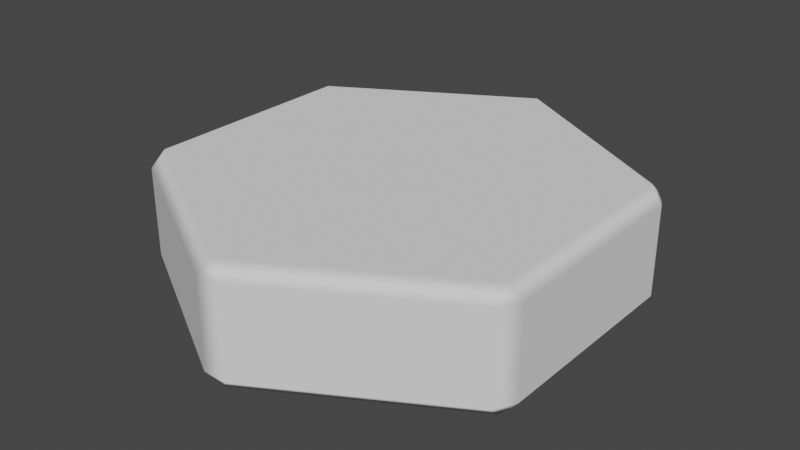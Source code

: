 # Source: cell_size_1.blend  (saved by Blender 2.82.7; exported with 4.5.12 LTS)
import bpy
from mathutils import Matrix  # noqa: F401  (used for matrix-valued properties, if any)

bpy.ops.wm.read_factory_settings(use_empty=True)
scene = bpy.context.scene
scene.name = 'Scene'

# ---- collections
col_collection = bpy.data.collections.new('Collection'); scene.collection.children.link(col_collection)

# ---- world
world_world = bpy.data.worlds.new('World'); scene.world = world_world
world_world.use_nodes = True; world_world.node_tree.nodes.clear()
_N = world_world.node_tree.nodes; _L = world_world.node_tree.links
n0 = _N.new('ShaderNodeOutputWorld'); n0.name = 'World Output'; n0.location = (300, 300)
n1 = _N.new('ShaderNodeBackground'); n1.name = 'Background'; n1.location = (10, 300)
n1.inputs[0].default_value = (0.05088, 0.05088, 0.05088, 1.0)
_L.new(n1.outputs[0], n0.inputs[0])
n0.is_active_output = True
world_world.color = (0.05088, 0.05088, 0.05088)
world_world.use_sun_shadow = False
world_world.sun_shadow_jitter_overblur = 0.0

# ---- meshes
me_circle = bpy.data.meshes.new('Circle')
me_circle.from_pydata([(-0.05196, 0.97, 0.06), (0.05196, 0.97, 0.06), (-3.725e-09, 0.9307, 0.0), (-0.8141, 0.53, 0.06), (-0.806, 0.4654, 0.0), (-0.866, 0.44, 0.06), (-0.866, -0.44, 0.06), (-0.806, -0.4654, 0.0), (-0.8141, -0.53, 0.06), (-0.05196, -0.97, 0.06), (7.451e-08, -0.9307, 0.0), (0.05196, -0.97, 0.06), (0.8141, -0.53, 0.06), (0.806, -0.4654, 0.0), (0.866, -0.44, 0.06), (0.866, 0.44, 0.06), (0.806, 0.4654, 0.0), (0.8141, 0.53, 0.06), (-0.05196, 0.97, 0.44), (-7.451e-09, 0.9307, 0.5), (0.05196, 0.97, 0.44), (-0.8141, 0.53, 0.44), (-0.866, 0.44, 0.44), (-0.806, 0.4654, 0.5), (-0.866, -0.44, 0.44), (-0.8141, -0.53, 0.44), (-0.806, -0.4654, 0.5), (-0.05196, -0.97, 0.44), (0.05196, -0.97, 0.44), (7.637e-08, -0.9307, 0.5), (0.8141, -0.53, 0.44), (0.866, -0.44, 0.44), (0.806, -0.4654, 0.5), (0.866, 0.44, 0.44), (0.8141, 0.53, 0.44), (0.806, 0.4654, 0.5)], [], [(17, 1, 20, 34), (23, 26, 29, 32, 35, 19), (11, 12, 30, 28), (4, 2, 16, 13, 10, 7), (5, 6, 24, 22), (14, 15, 33, 31), (8, 9, 27, 25), (0, 1, 2), (3, 4, 5), (6, 7, 8), (9, 10, 11), (12, 13, 14), (15, 16, 17), (18, 19, 20), (21, 22, 23), (24, 25, 26), (27, 28, 29), (30, 31, 32), (33, 34, 35), (3, 0, 2, 4), (6, 5, 4, 7), (9, 8, 7, 10), (12, 11, 10, 13), (15, 14, 13, 16), (1, 17, 16, 2), (23, 19, 18, 21), (26, 23, 22, 24), (29, 26, 25, 27), (32, 29, 28, 30), (35, 32, 31, 33), (19, 35, 34, 20), (17, 34, 33, 15), (30, 12, 14, 31), (11, 28, 27, 9), (24, 6, 8, 25), (5, 22, 21, 3), (20, 1, 0, 18), (0, 3, 21, 18)])
_uv = me_circle.uv_layers.new(name='UVMap')
_uv.uv.foreach_set('vector', [0.0, 0.0, 0.0, 0.0, 0.0, 0.0, 0.0, 0.0, 0.0, 0.0, 0.0, 0.0, 0.0, 0.0, 0.0, 0.0, 0.0, 0.0, 0.0, 0.0, 0.0, 0.0, 0.0, 0.0, 0.0, 0.0, 0.0, 0.0, 0.0, 0.0, 0.0, 0.0, 0.0, 0.0, 0.0, 0.0, 0.0, 0.0, 0.0, 0.0, 0.0, 0.0, 0.0, 0.0, 0.0, 0.0, 0.0, 0.0, 0.0, 0.0, 0.0, 0.0, 0.0, 0.0, 0.0, 0.0, 0.0, 0.0, 0.0, 0.0, 0.0, 0.0, 0.0, 0.0, 0.0, 0.0, 0.0, 0.0, 0.0, 0.0, 0.0, 0.0, 0.0, 0.0, 0.0, 0.0, 0.0, 0.0, 0.0, 0.0, 0.0, 0.0, 0.0, 0.0, 0.0, 0.0, 0.0, 0.0, 0.0, 0.0, 0.0, 0.0, 0.0, 0.0, 0.0, 0.0, 0.0, 0.0, 0.0, 0.0, 0.0, 0.0, 0.0, 0.0, 0.0, 0.0, 0.0, 0.0, 0.0, 0.0, 0.0, 0.0, 0.0, 0.0, 0.0, 0.0, 0.0, 0.0, 0.0, 0.0, 0.0, 0.0, 0.0, 0.0, 0.0, 0.0, 0.0, 0.0, 0.0, 0.0, 0.0, 0.0, 0.0, 0.0, 0.0, 0.0, 0.0, 0.0, 0.0, 0.0, 0.0, 0.0, 0.0, 0.0, 0.0, 0.0, 0.0, 0.0, 0.0, 0.0, 0.0, 0.0, 0.0, 0.0, 0.0, 0.0, 0.0, 0.0, 0.0, 0.0, 0.0, 0.0, 0.0, 0.0, 0.0, 0.0, 0.0, 0.0, 0.0, 0.0, 0.0, 0.0, 0.0, 0.0, 0.0, 0.0, 0.0, 0.0, 0.0, 0.0, 0.0, 0.0, 0.0, 0.0, 0.0, 0.0, 0.0, 0.0, 0.0, 0.0, 0.0, 0.0, 0.0, 0.0, 0.0, 0.0, 0.0, 0.0, 0.0, 0.0, 0.0, 0.0, 0.0, 0.0, 0.0, 0.0, 0.0, 0.0, 0.0, 0.0, 0.0, 0.0, 0.0, 0.0, 0.0, 0.0, 0.0, 0.0, 0.0, 0.0, 0.0, 0.0, 0.0, 0.0, 0.0, 0.0, 0.0, 0.0, 0.0, 0.0, 0.0, 0.0, 0.0, 0.0, 0.0, 0.0, 0.0, 0.0, 0.0, 0.0, 0.0, 0.0, 0.0, 0.0, 0.0, 0.0, 0.0, 0.0, 0.0, 0.0, 0.0, 0.0, 0.0, 0.0, 0.0, 0.0, 0.0, 0.0, 0.0, 0.0, 0.0, 0.0, 0.0, 0.0, 0.0, 0.0, 0.0, 0.0, 0.0, 0.0, 0.0, 0.0, 0.0, 0.0, 0.0, 0.0, 0.0, 0.0, 0.0, 0.0, 0.0, 0.0, 0.0, 0.0, 0.0, 0.0, 0.0, 0.0])
me_circle.use_remesh_fix_poles = True
me_circle.use_remesh_preserve_attributes = False
me_circle.use_mirror_vertex_groups = False
me_circle.update()
me_circle.normals_split_custom_set([tuple(v) for v in zip(*[iter([0.5, 0.866, 0.0, 0.5, 0.866, 0.0, 0.5, 0.866, 0.0, 0.5, 0.866, 0.0, -6.621e-09, 0.0, 1.0, -6.621e-09, 0.0, 1.0, -6.621e-09, 0.0, 1.0, -6.621e-09, 0.0, 1.0, -6.621e-09, 0.0, 1.0, -6.621e-09, 0.0, 1.0, 0.5, -0.866, 0.0, 0.5, -0.866, 0.0, 0.5, -0.866, 0.0, 0.5, -0.866, 0.0, 0.0, 0.0, -1.0, 0.0, 0.0, -1.0, 0.0, 0.0, -1.0, 0.0, 0.0, -1.0, 0.0, 0.0, -1.0, 0.0, 0.0, -1.0, -1.0, -8.912e-08, 0.0, -1.0, -8.912e-08, 0.0, -1.0, -8.912e-08, 0.0, -1.0, -8.912e-08, 0.0, 1.0, 0.0, 0.0, 1.0, 0.0, 0.0, 1.0, 0.0, 0.0, 1.0, 0.0, 0.0, -0.5, -0.866, 0.0, -0.5, -0.866, 0.0, -0.5, -0.866, 0.0, -0.5, -0.866, 0.0, -0.5, 0.866, -9.209e-06, 0.5, 0.866, -1.543e-05, -4.777e-05, -2.816e-06, -1.0, -0.5, 0.866, -1.428e-05, -2.249e-05, -4.19e-05, -1.0, -1.0, 9.12e-06, -8.404e-06, -1.0, -3.502e-07, -1.484e-05, 2.599e-05, -4.002e-05, -1.0, -0.5, -0.866, -9.179e-06, -0.5, -0.866, -1.438e-05, 4.795e-05, 1.594e-06, -1.0, 0.5, -0.866, -8.166e-06, 0.5, -0.866, -1.378e-05, 2.319e-05, 4.16e-05, -1.0, 1.0, -9.06e-06, -7.957e-06, 1.0, 1.036e-06, -1.43e-05, -2.483e-05, 4.104e-05, -1.0, 0.5, 0.866, -7.6e-06, -0.5, 0.866, 1.533e-05, -8.047e-05, -2.623e-06, 1.0, 0.5, 0.866, 9e-06, -0.5, 0.866, 7.838e-06, -1.0, 6.333e-07, 1.427e-05, -3.913e-05, -7.01e-05, 1.0, -1.0, -7.48e-06, 8.315e-06, -0.5, -0.866, 1.611e-05, -2.172e-05, 4.351e-05, 1.0, -0.5, -0.866, 7.302e-06, 0.5, -0.866, 1.362e-05, -4.786e-05, 3.129e-07, 1.0, 0.5, -0.866, 7.54e-06, 1.0, -8.643e-07, 1.394e-05, -2.453e-05, -4.107e-05, 1.0, 1.0, 8.926e-06, 7.838e-06, 0.5, 0.866, 1.378e-05, 2.322e-05, -4.175e-05, 1.0, -0.5, 0.866, 2.408e-05, -0.5, 0.866, 2.426e-05, -3.377e-05, 8.523e-06, -1.0, 2.968e-05, 4.483e-05, -1.0, -1.0, -2.564e-05, 2.402e-05, -1.0, 4.824e-05, 2.398e-05, 2.402e-05, -2.492e-05, -1.0, 2.404e-05, 4.824e-05, -1.0, -0.5, -0.866, -2.441e-05, -0.5, -0.866, 2.343e-05, 9.894e-06, -3.266e-05, -1.0, -2.952e-05, 4.521e-05, -1.0, 0.5, -0.866, 2.477e-05, 0.5, -0.866, 2.483e-05, 9.984e-06, 3.257e-05, -1.0, -5.33e-05, -3.926e-06, -1.0, 1.0, 2.557e-05, 2.393e-05, 1.0, -4.846e-05, 2.396e-05, 2.387e-05, 2.492e-05, -1.0, 2.381e-05, -4.824e-05, -1.0, 0.5, 0.866, 2.483e-05, 0.5, 0.866, 2.48e-05, -3.311e-05, -7.54e-06, -1.0, 3.015e-05, -4.411e-05, -1.0, 9.537e-06, 3.326e-05, 1.0, -5.39e-05, -3.055e-06, 1.0, -0.5, 0.866, -2.417e-05, -0.5, 0.866, -2.416e-05, 2.387e-05, 2.488e-05, 1.0, 2.379e-05, -4.813e-05, 1.0, -1.0, 2.547e-05, -2.414e-05, -1.0, -4.856e-05, -2.416e-05, -9.388e-06, 3.365e-05, 1.0, 3.006e-05, -4.429e-05, 1.0, -0.5, -0.866, -2.337e-05, -0.5, -0.866, 2.434e-05, -3.314e-05, 7.629e-06, 1.0, 3.017e-05, 4.415e-05, 1.0, 0.5, -0.866, -2.477e-05, 0.5, -0.866, -2.481e-05, 2.393e-05, -2.5e-05, 1.0, 2.394e-05, 4.795e-05, 1.0, 1.0, -2.557e-05, -2.393e-05, 1.0, 4.849e-05, -2.396e-05, 1.001e-05, -3.248e-05, 1.0, -5.314e-05, 3.967e-06, 1.0, 0.5, 0.866, -2.497e-05, 0.5, 0.866, -2.492e-05, 0.5, 0.866, 2.4e-05, 0.5, 0.866, -2.388e-05, 1.0, 1.603e-05, -2.4e-05, 1.0, 1.603e-05, 2.388e-05, 0.5, -0.866, -2.4e-05, 0.5, -0.866, 2.388e-05, 1.0, -1.603e-05, 2.4e-05, 1.0, -1.603e-05, -2.388e-05, 0.5, -0.866, 2.401e-05, 0.5, -0.866, -2.388e-05, -0.5, -0.866, -2.398e-05, -0.5, -0.866, 2.391e-05, -1.0, -1.618e-05, -2.4e-05, -1.0, -1.615e-05, 2.388e-05, -0.5, -0.866, 2.4e-05, -0.5, -0.866, -2.388e-05, -1.0, 1.603e-05, 2.4e-05, -1.0, 1.603e-05, -2.388e-05, -0.5, 0.866, -2.4e-05, -0.5, 0.866, 2.392e-05, 0.5, 0.866, -2.401e-05, 0.5, 0.866, 2.388e-05, -0.5, 0.866, 2.398e-05, -0.5, 0.866, -2.389e-05, -0.5, 0.866, 0.0, -0.5, 0.866, 0.0, -0.5, 0.866, 0.0, -0.5, 0.866, 0.0])] * 3)])

# ---- objects
ob_circle = bpy.data.objects.new('Circle', me_circle)

# ---- transforms, parenting, visibility, modifiers, constraints
ob_circle.location = (0.0, 0.0, 0.0)
ob_circle.lineart.crease_threshold = 0.0

# ---- collection membership
col_collection.objects.link(ob_circle)

# ---- scene / render settings (as saved in the file)
scene.frame_start = 1; scene.frame_end = 250; scene.frame_set(1)
scene.render.engine = 'BLENDER_EEVEE_NEXT'
scene.cycles.use_denoising = False
scene.cycles.samples = 128
scene.cycles.sampling_pattern = 'TABULATED_SOBOL'
scene.cycles.use_adaptive_sampling = False
scene.cycles.use_light_tree = False
scene.view_settings.view_transform = 'Filmic'
bpy.context.view_layer.update()

# ---- added for rendering (the .blend has no active camera and no usable light): camera, sun
cam_auto = bpy.data.cameras.new('AutoCamera')
cam_auto.lens = 50.0
cam_auto.sensor_width = 36.0
cam_auto.clip_end = 1000.0
ob_auto_camera = bpy.data.objects.new('AutoCamera', cam_auto)
scene.collection.objects.link(ob_auto_camera)
ob_auto_camera.location = (2.45029, -2.94035, 2.21023)
ob_auto_camera.rotation_euler = (1.09748, -7.21219e-08, 0.694738)
scene.camera = ob_auto_camera
light_auto_sun = bpy.data.lights.new('AutoSun', 'SUN')
light_auto_sun.energy = 3.0
light_auto_sun.angle = 0.0523599
ob_auto_sun = bpy.data.objects.new('AutoSun', light_auto_sun)
scene.collection.objects.link(ob_auto_sun)
ob_auto_sun.rotation_euler = (0.872665, 0.174533, 0.523599)
bpy.context.view_layer.update()
